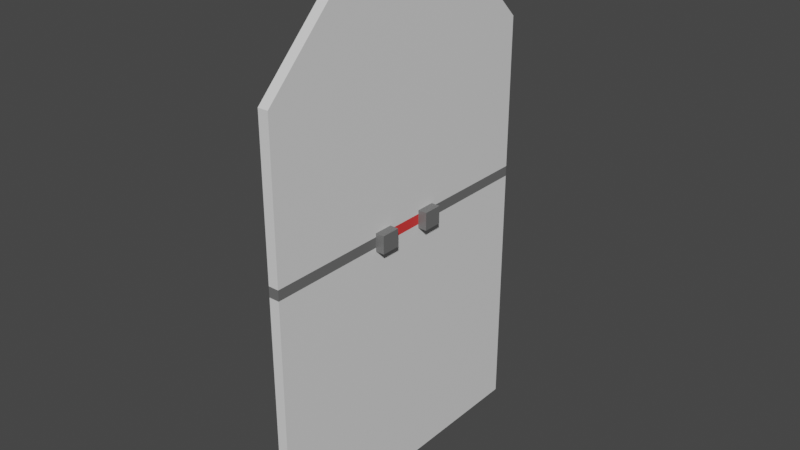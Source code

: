 # Source: MARL_door_red.blend  (saved by Blender 2.81.16; exported with 4.5.12 LTS)
import bpy
from mathutils import Matrix  # noqa: F401  (used for matrix-valued properties, if any)

bpy.ops.wm.read_factory_settings(use_empty=True)
scene = bpy.context.scene
scene.name = 'Scene'

# ---- collections
col_collection = bpy.data.collections.new('Collection'); scene.collection.children.link(col_collection)

# ---- materials (node trees are filled in below, after node groups)
mat_metal = bpy.data.materials.new('Metal')
mat_metal.alpha_threshold = 0.0
mat_metal.use_transparent_shadow = False
mat_metal.line_color = (0.0, 0.0, 0.0, 1.0)
mat_tile = bpy.data.materials.new('Tile')
mat_tile.use_transparent_shadow = False
mat_red = bpy.data.materials.new('Red')
mat_red.use_transparent_shadow = False

# ---- material node trees
mat_metal.use_nodes = True; mat_metal.node_tree.nodes.clear()
_N = mat_metal.node_tree.nodes; _L = mat_metal.node_tree.links
n0 = _N.new('ShaderNodeOutputMaterial'); n0.name = 'Material Output'; n0.location = (300, 300)
n1 = _N.new('ShaderNodeBsdfPrincipled'); n1.name = 'Principled BSDF'; n1.location = (10, 300)
n1.distribution = 'GGX'
n1.subsurface_method = 'BURLEY'
n1.inputs[0].default_value = (0.1532, 0.1532, 0.1532, 1.0)
n1.inputs[2].default_value = 0.4
n1.inputs[3].default_value = 1.45
n1.inputs[27].default_value = (0.0, 0.0, 0.0, 1.0)
n1.inputs[28].default_value = 1.0
_L.new(n1.outputs[0], n0.inputs[0])
n0.is_active_output = True
mat_tile.use_nodes = True; mat_tile.node_tree.nodes.clear()
_N = mat_tile.node_tree.nodes; _L = mat_tile.node_tree.links
n0 = _N.new('ShaderNodeOutputMaterial'); n0.name = 'Material Output'; n0.location = (300, 300)
n1 = _N.new('ShaderNodeBsdfPrincipled'); n1.name = 'Principled BSDF'; n1.location = (10, 300)
n1.distribution = 'GGX'
n1.subsurface_method = 'BURLEY'
n1.inputs[3].default_value = 1.45
n1.inputs[27].default_value = (0.0, 0.0, 0.0, 1.0)
n1.inputs[28].default_value = 1.0
_L.new(n1.outputs[0], n0.inputs[0])
n0.is_active_output = True
mat_red.use_nodes = True; mat_red.node_tree.nodes.clear()
_N = mat_red.node_tree.nodes; _L = mat_red.node_tree.links
n0 = _N.new('ShaderNodeOutputMaterial'); n0.name = 'Material Output'; n0.location = (300, 300)
n1 = _N.new('ShaderNodeBsdfPrincipled'); n1.name = 'Principled BSDF'; n1.location = (10, 300)
n1.distribution = 'GGX'
n1.subsurface_method = 'BURLEY'
n1.inputs[0].default_value = (0.8, 0.04592, 0.0442, 1.0)
n1.inputs[3].default_value = 1.45
n1.inputs[27].default_value = (0.0, 0.0, 0.0, 1.0)
n1.inputs[28].default_value = 1.0
_L.new(n1.outputs[0], n0.inputs[0])
n0.is_active_output = True

# ---- world
world_world = bpy.data.worlds.new('World'); scene.world = world_world
world_world.use_nodes = True; world_world.node_tree.nodes.clear()
_N = world_world.node_tree.nodes; _L = world_world.node_tree.links
n0 = _N.new('ShaderNodeOutputWorld'); n0.name = 'World Output'; n0.location = (300, 300)
n1 = _N.new('ShaderNodeBackground'); n1.name = 'Background'; n1.location = (10, 300)
n1.inputs[0].default_value = (0.05088, 0.05088, 0.05088, 1.0)
_L.new(n1.outputs[0], n0.inputs[0])
n0.is_active_output = True
world_world.color = (0.05088, 0.05088, 0.05088)
world_world.use_sun_shadow = False
world_world.sun_shadow_jitter_overblur = 0.0

# ---- meshes
me_cube_002 = bpy.data.meshes.new('Cube.002')
me_cube_002.from_pydata([(0.1, 1.5, 0.0), (0.1, 1.5, 4.0), (0.1, 0.5, 5.0), (1.192e-07, 1.5, 2.45), (0.1, -7.451e-09, 0.0), (0.1, 1.5, 2.45), (0.0, 0.0, 0.0), (0.1, -7.451e-09, 5.0), (0.1, -7.451e-09, 4.0), (0.0, 0.0, 5.0), (0.1, -7.451e-09, 2.45), (0.1, -7.451e-09, 2.55), (0.1, 1.5, 2.55), (1.192e-07, 1.5, 2.55), (0.1, 0.2, 2.45), (0.1, 0.2, 2.55), (1.192e-07, 1.5, 0.0), (1.192e-07, 1.5, 4.0), (0.0, 0.5, 5.0), (0.0, 0.0, 4.0), (0.0, 0.0, 2.45), (0.0, 0.0, 2.55), (1.49e-08, 0.2, 2.45), (1.49e-08, 0.2, 2.55)], [], [(12, 13, 17, 1), (17, 18, 2, 1), (2, 18, 9, 7), (10, 4, 0, 5, 14), (6, 16, 0, 4), (7, 8, 1, 2), (0, 16, 3, 5), (5, 3, 13, 12), (11, 10, 14, 15), (22, 23, 13, 3), (8, 11, 15, 12, 1), (14, 5, 12, 15), (13, 23, 21, 19, 17), (9, 18, 17, 19), (16, 6, 20, 22, 3), (22, 20, 21, 23), (8, 7, 9, 19, 21, 11), (11, 21, 20, 10), (10, 20, 6, 4)])
me_cube_002.polygons.foreach_set('material_index', [1, 1, 1, 1, 1, 1, 1, 0, 2, 0, 1, 0, 1, 1, 1, 2, 1, 2, 1])
_uv = me_cube_002.uv_layers.new(name='UVMap')
_uv.uv.foreach_set('vector', [6.565e-05, 2.55, 0.1001, 2.55, 0.1001, 4.0, 6.444e-05, 4.0, 0.5, 0.0, 1.5, 0.0, 1.5, 1.0, 0.5, 1.0, 1.5, 1.0, 1.5, 0.0, 2.0, 0.0, 2.0, 1.0, 3.001, 2.55, 3.001, 4.999, 1.501, 4.999, 1.501, 2.55, 2.864, 2.55, 7.746e-05, 7.745e-05, 1.5, 7.761e-05, 1.5, 0.1001, 7.745e-05, 0.1001, 3.001, 0.0005481, 3.001, 1.0, 1.501, 1.0, 2.501, 0.0005476, 6.324e-05, 6.339e-05, 0.1001, 6.324e-05, 0.1001, 2.45, 6.574e-05, 2.45, 6.574e-05, 2.45, 0.1001, 2.45, 0.1001, 2.55, 6.565e-05, 2.55, 3.001, 2.45, 3.001, 2.55, 2.864, 2.55, 2.864, 2.45, 0.2003, 2.55, 0.2003, 2.45, 1.5, 2.45, 1.5, 2.55, 3.001, 1.0, 3.001, 2.45, 2.864, 2.45, 1.501, 2.45, 1.501, 1.0, 2.864, 2.55, 1.501, 2.55, 1.501, 2.45, 2.864, 2.45, 1.5, 2.45, 0.2003, 2.45, 0.000277, 2.45, 0.0002784, 1.0, 1.5, 1.0, 0.0002789, 0.0002738, 0.5002, 0.0002738, 1.5, 1.0, 0.0002784, 1.0, 1.5, 5.0, 0.0002738, 5.0, 0.0002769, 2.55, 0.2003, 2.55, 1.5, 2.55, 0.2003, 2.55, 0.0002769, 2.55, 0.000277, 2.45, 0.2003, 2.45, 1.001, 4.0, 1.001, 5.0, 0.0007164, 5.0, 0.0007071, 4.0, 0.0007116, 2.55, 1.001, 2.55, 1.001, 2.55, 0.0007116, 2.55, 0.0007121, 2.45, 1.001, 2.45, 1.001, 2.45, 0.0007121, 2.45, 0.0007104, 7.072e-05, 1.001, 7.071e-05])
me_cube_002.materials.append(mat_metal)
me_cube_002.materials.append(mat_tile)
me_cube_002.materials.append(mat_red)
me_cube_002.use_remesh_fix_poles = True
me_cube_002.use_remesh_preserve_attributes = False
me_cube_002.use_mirror_vertex_groups = False
me_cube_002.update()
me_cube_003 = bpy.data.meshes.new('Cube.003')
me_cube_003.from_pydata([(0.1, -1.5, 0.0), (0.1, -1.5, 4.0), (0.1, -0.5, 5.0), (0.1, 7.451e-09, 0.0), (0.1, -1.5, 2.45), (0.0, 0.0, 0.0), (0.1, 7.451e-09, 5.0), (0.1, 7.451e-09, 4.0), (0.1, 7.451e-09, 2.45), (0.1, 7.451e-09, 2.55), (0.1, -1.5, 2.55), (1.192e-07, -1.5, 2.55), (0.1, -0.2, 2.45), (0.1, -0.2, 2.55), (1.192e-07, -1.5, 0.0), (1.192e-07, -1.5, 4.0), (2.98e-08, -0.5, 5.0), (1.192e-07, -1.5, 2.45), (0.0, 0.0, 4.0), (0.0, 0.0, 5.0), (0.0, 0.0, 2.45), (0.0, 0.0, 2.55), (1.49e-08, -0.2, 2.45), (1.49e-08, -0.2, 2.55)], [], [(10, 1, 15, 11), (15, 1, 2, 16), (2, 6, 19, 16), (8, 12, 4, 0, 3), (5, 3, 0, 14), (6, 2, 1, 7), (0, 4, 17, 14), (4, 10, 11, 17), (22, 17, 11, 23), (7, 1, 10, 13, 9), (12, 13, 10, 4), (8, 9, 13, 12), (11, 15, 18, 21, 23), (19, 18, 15, 16), (14, 17, 22, 20, 5), (22, 23, 21, 20), (7, 9, 21, 18, 19, 6), (21, 9, 8, 20), (20, 8, 3, 5)])
me_cube_003.polygons.foreach_set('material_index', [1, 1, 1, 1, 1, 1, 1, 0, 0, 1, 0, 2, 1, 1, 1, 2, 1, 2, 1])
_uv = me_cube_003.uv_layers.new(name='UVMap')
_uv.uv.foreach_set('vector', [0.1001, 2.55, 0.1001, 4.0, 6.491e-05, 4.0, 6.324e-05, 2.55, 3.5, 0.0, 3.5, 1.0, 2.5, 1.0, 2.5, 0.0, 2.5, 1.0, 2.0, 1.0, 2.0, 0.0, 2.5, 0.0, 2.45, 2.0, 2.45, 1.863, 2.45, 0.5005, 0.0005476, 0.5005, 0.000548, 2.0, 2.0, 0.1002, 2.0, 0.2002, 0.5001, 0.2002, 0.5001, 0.1002, 4.999, 2.0, 4.999, 1.5, 4.0, 0.5005, 4.0, 2.0, 0.1001, 6.324e-05, 0.1001, 2.45, 6.327e-05, 2.45, 6.37e-05, 6.336e-05, 0.1001, 2.45, 0.1001, 2.55, 6.324e-05, 2.55, 6.327e-05, 2.45, 2.801, 2.55, 1.501, 2.55, 1.501, 2.45, 2.801, 2.45, 4.0, 2.0, 4.0, 0.5005, 2.55, 0.5005, 2.55, 1.863, 2.55, 2.0, 2.45, 1.863, 2.55, 1.863, 2.55, 0.5005, 2.45, 0.5005, 0.000554, 2.55, 0.0005538, 2.45, 0.1374, 2.45, 0.1374, 2.55, 1.501, 2.45, 1.501, 1.0, 3.001, 1.0, 3.001, 2.45, 2.801, 2.45, 3.001, 0.0005486, 3.001, 1.0, 1.501, 1.0, 2.501, 0.0005476, 1.501, 4.999, 1.501, 2.55, 2.801, 2.55, 3.001, 2.55, 3.001, 4.999, 2.801, 2.55, 2.801, 2.45, 3.001, 2.45, 3.001, 2.55, 0.0007174, 4.0, 0.0007075, 2.55, 1.001, 2.55, 1.001, 4.0, 1.001, 5.0, 0.0007174, 5.0, 1.001, 2.55, 0.0007075, 2.55, 0.0007071, 2.45, 1.001, 2.45, 1.001, 2.45, 0.0007071, 2.45, 0.0007173, 7.071e-05, 1.001, 7.071e-05])
me_cube_003.materials.append(mat_metal)
me_cube_003.materials.append(mat_tile)
me_cube_003.materials.append(mat_red)
me_cube_003.use_remesh_fix_poles = True
me_cube_003.use_remesh_preserve_attributes = False
me_cube_003.use_mirror_vertex_groups = False
me_cube_003.update()
me_cube_004 = bpy.data.meshes.new('Cube.004')
me_cube_004.from_pydata([(-0.1352, 0.1351, -0.08525), (-0.1352, 0.1351, 0.08525), (0.1352, 0.1351, -0.08525), (0.1352, 0.1351, 0.08525), (-0.1352, -0.04928, -0.08525), (-0.1352, -0.04928, 0.08525), (0.1352, -0.04928, -0.08525), (0.1352, -0.04928, 0.08525)], [], [(0, 1, 3, 2), (2, 3, 7, 6), (6, 7, 5, 4), (4, 5, 1, 0), (2, 6, 4, 0), (7, 3, 1, 5)])
_uv = me_cube_004.uv_layers.new(name='UVMap')
_uv.uv.foreach_set('vector', [0.375, 0.0, 0.625, 0.0, 0.625, 0.25, 0.375, 0.25, 0.375, 0.25, 0.625, 0.25, 0.625, 0.5, 0.375, 0.5, 0.375, 0.5, 0.625, 0.5, 0.625, 0.75, 0.375, 0.75, 0.375, 0.75, 0.625, 0.75, 0.625, 1.0, 0.375, 1.0, 0.125, 0.5, 0.375, 0.5, 0.375, 0.75, 0.125, 0.75, 0.625, 0.5, 0.875, 0.5, 0.875, 0.75, 0.625, 0.75])
me_cube_004.materials.append(mat_metal)
me_cube_004.use_remesh_fix_poles = True
me_cube_004.use_remesh_preserve_attributes = False
me_cube_004.use_mirror_vertex_groups = False
me_cube_004.update()
me_cube_005 = bpy.data.meshes.new('Cube.005')
me_cube_005.from_pydata([(-0.1352, 0.04928, -0.08525), (-0.1352, 0.04928, 0.08525), (0.1352, 0.04928, -0.08525), (0.1352, 0.04928, 0.08525), (-0.1352, -0.1351, -0.08525), (-0.1352, -0.1351, 0.08525), (0.1352, -0.1351, -0.08525), (0.1352, -0.1351, 0.08525)], [], [(0, 1, 3, 2), (2, 3, 7, 6), (6, 7, 5, 4), (4, 5, 1, 0), (2, 6, 4, 0), (7, 3, 1, 5)])
_uv = me_cube_005.uv_layers.new(name='UVMap')
_uv.uv.foreach_set('vector', [0.375, 0.0, 0.625, 0.0, 0.625, 0.25, 0.375, 0.25, 0.375, 0.25, 0.625, 0.25, 0.625, 0.5, 0.375, 0.5, 0.375, 0.5, 0.625, 0.5, 0.625, 0.75, 0.375, 0.75, 0.375, 0.75, 0.625, 0.75, 0.625, 1.0, 0.375, 1.0, 0.125, 0.5, 0.375, 0.5, 0.375, 0.75, 0.125, 0.75, 0.625, 0.5, 0.875, 0.5, 0.875, 0.75, 0.625, 0.75])
me_cube_005.materials.append(mat_metal)
me_cube_005.use_remesh_fix_poles = True
me_cube_005.use_remesh_preserve_attributes = False
me_cube_005.use_mirror_vertex_groups = False
me_cube_005.update()

# ---- objects
ob_left = bpy.data.objects.new('Left', me_cube_002)
ob_right = bpy.data.objects.new('Right', me_cube_003)
ob_left_metal = bpy.data.objects.new('Left_metal', me_cube_004)
ob_right_metal = bpy.data.objects.new('Right_metal', me_cube_005)

# ---- transforms, parenting, visibility, modifiers, constraints
ob_left.location = (0.0, 0.0, 0.0)
ob_left.lineart.crease_threshold = 0.0
ob_right.location = (0.0, 0.0, 0.0)
ob_right.lineart.crease_threshold = 0.0
ob_left_metal.parent = ob_left
ob_left_metal.location = (0.05, 0.236, 2.5)
ob_left_metal.lineart.crease_threshold = 0.0
ob_right_metal.parent = ob_right
ob_right_metal.location = (0.05, -0.236, 2.5)
ob_right_metal.lineart.crease_threshold = 0.0

# ---- collection membership
col_collection.objects.link(ob_left)
col_collection.objects.link(ob_right)
col_collection.objects.link(ob_left_metal)
col_collection.objects.link(ob_right_metal)

# ---- scene / render settings (as saved in the file)
scene.frame_start = 1; scene.frame_end = 250; scene.frame_set(1)
scene.render.engine = 'BLENDER_EEVEE_NEXT'
scene.cycles.use_denoising = False
scene.cycles.samples = 128
scene.cycles.sampling_pattern = 'TABULATED_SOBOL'
scene.cycles.use_adaptive_sampling = False
scene.cycles.use_light_tree = False
scene.view_settings.view_transform = 'Filmic'
bpy.context.view_layer.update()

# ---- added for rendering (the .blend has no active camera and no usable light): camera, sun
cam_auto = bpy.data.cameras.new('AutoCamera')
cam_auto.lens = 50.0
cam_auto.sensor_width = 36.0
cam_auto.clip_end = 1000.0
ob_auto_camera = bpy.data.objects.new('AutoCamera', cam_auto)
scene.collection.objects.link(ob_auto_camera)
ob_auto_camera.location = (5.45074, -6.48089, 6.82059)
ob_auto_camera.rotation_euler = (1.09748, -7.21219e-08, 0.694738)
scene.camera = ob_auto_camera
light_auto_sun = bpy.data.lights.new('AutoSun', 'SUN')
light_auto_sun.energy = 3.0
light_auto_sun.angle = 0.0523599
ob_auto_sun = bpy.data.objects.new('AutoSun', light_auto_sun)
scene.collection.objects.link(ob_auto_sun)
ob_auto_sun.rotation_euler = (0.872665, 0.174533, 0.523599)
bpy.context.view_layer.update()
